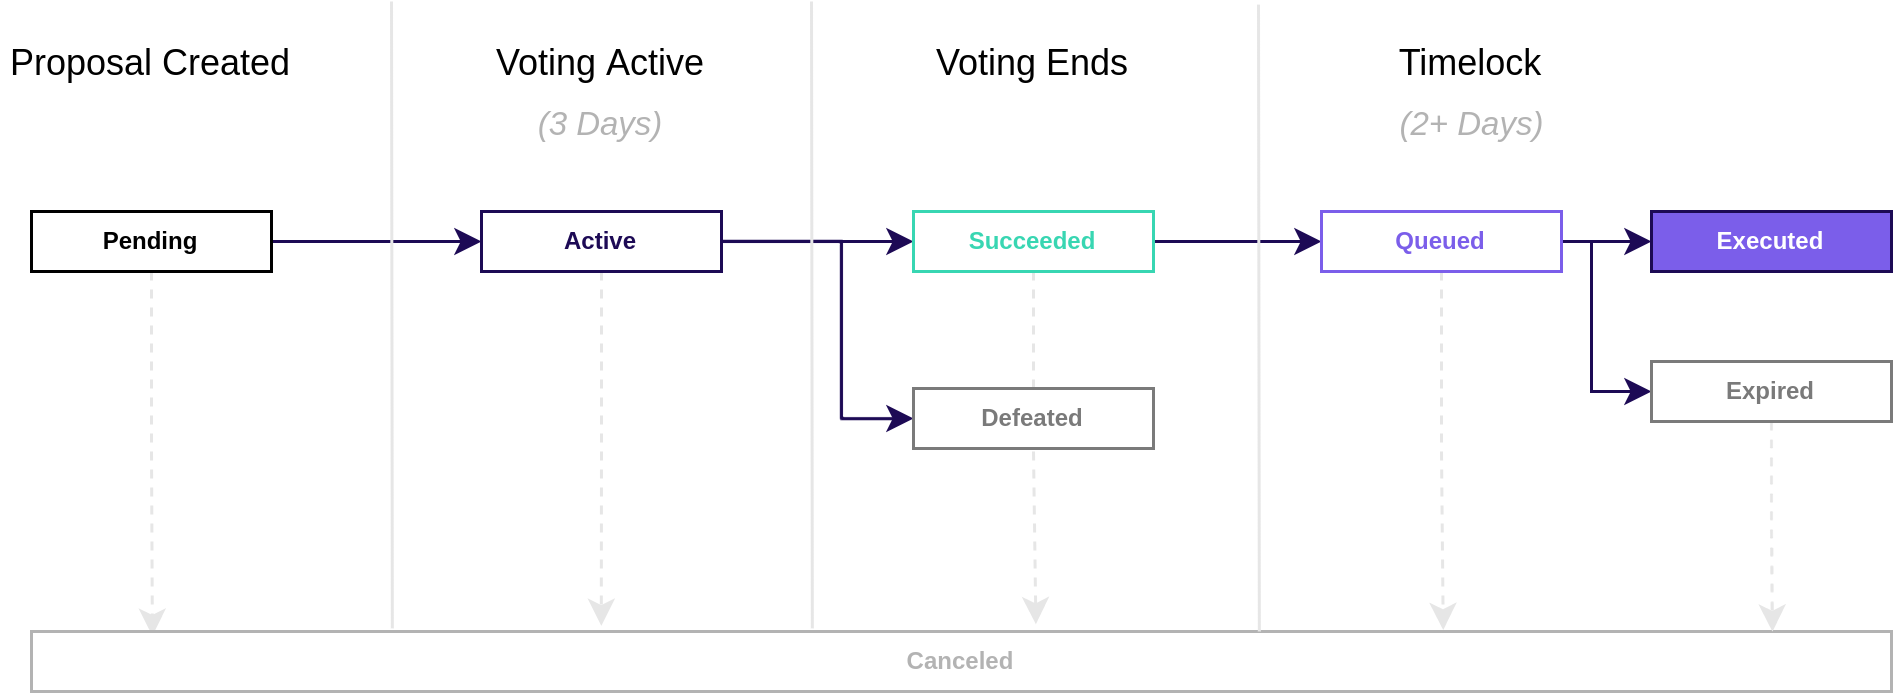

The diagram above was exported from draw.io. Its source (the exported page's mxGraphModel, read from the mxfile embedded in the PNG):
<mxGraphModel dx="718" dy="288" grid="0" gridSize="10" guides="1" tooltips="1" connect="1" arrows="1" fold="1" page="1" pageScale="1" pageWidth="850" pageHeight="1100" math="0" shadow="0">
  <root>
    <mxCell id="Ubo0uqq5MD9M1SNet3Bx-0" />
    <mxCell id="Ubo0uqq5MD9M1SNet3Bx-1" parent="Ubo0uqq5MD9M1SNet3Bx-0" />
    <mxCell id="a_HtzDhSsHrBvucHvc0a-20" style="edgeStyle=orthogonalEdgeStyle;rounded=0;orthogonalLoop=1;jettySize=auto;html=1;exitX=1;exitY=0.5;exitDx=0;exitDy=0;entryX=0;entryY=0.5;entryDx=0;entryDy=0;fillColor=#B3B3B3;fontColor=#B3B3B3;strokeColor=#1D0A55;" edge="1" parent="Ubo0uqq5MD9M1SNet3Bx-1" source="Ubo0uqq5MD9M1SNet3Bx-2" target="a_HtzDhSsHrBvucHvc0a-11">
      <mxGeometry relative="1" as="geometry" />
    </mxCell>
    <mxCell id="a_HtzDhSsHrBvucHvc0a-27" style="edgeStyle=orthogonalEdgeStyle;rounded=0;orthogonalLoop=1;jettySize=auto;html=1;exitX=0.5;exitY=1;exitDx=0;exitDy=0;entryX=0.065;entryY=0.072;entryDx=0;entryDy=0;entryPerimeter=0;fillColor=#B3B3B3;fontColor=#66FF66;dashed=1;strokeColor=#E6E6E6;" edge="1" parent="Ubo0uqq5MD9M1SNet3Bx-1" source="Ubo0uqq5MD9M1SNet3Bx-2" target="a_HtzDhSsHrBvucHvc0a-10">
      <mxGeometry relative="1" as="geometry" />
    </mxCell>
    <mxCell id="Ubo0uqq5MD9M1SNet3Bx-2" value="&lt;b style=&quot;font-size: 8px&quot;&gt;Pending&lt;/b&gt;" style="rounded=0;whiteSpace=wrap;html=1;fontSize=8;" vertex="1" parent="Ubo0uqq5MD9M1SNet3Bx-1">
      <mxGeometry x="70" y="120" width="80" height="20" as="geometry" />
    </mxCell>
    <mxCell id="Ubo0uqq5MD9M1SNet3Bx-3" value="&lt;b style=&quot;font-size: 8px&quot;&gt;Executed&lt;/b&gt;" style="rounded=0;whiteSpace=wrap;html=1;strokeColor=#1D0A55;fillColor=#7B5EEA;fontColor=#FFFFFF;fontSize=8;" vertex="1" parent="Ubo0uqq5MD9M1SNet3Bx-1">
      <mxGeometry x="610" y="120" width="80" height="20" as="geometry" />
    </mxCell>
    <mxCell id="a_HtzDhSsHrBvucHvc0a-1" value="Proposal Created" style="text;html=1;strokeColor=none;fillColor=none;align=center;verticalAlign=middle;whiteSpace=wrap;rounded=0;" vertex="1" parent="Ubo0uqq5MD9M1SNet3Bx-1">
      <mxGeometry x="60" y="60" width="100" height="20" as="geometry" />
    </mxCell>
    <mxCell id="a_HtzDhSsHrBvucHvc0a-2" value="Voting Active" style="text;html=1;strokeColor=none;fillColor=none;align=center;verticalAlign=middle;whiteSpace=wrap;rounded=0;" vertex="1" parent="Ubo0uqq5MD9M1SNet3Bx-1">
      <mxGeometry x="210" y="60" width="100" height="20" as="geometry" />
    </mxCell>
    <mxCell id="a_HtzDhSsHrBvucHvc0a-4" value="Voting Ends" style="text;html=1;strokeColor=none;fillColor=none;align=center;verticalAlign=middle;whiteSpace=wrap;rounded=0;" vertex="1" parent="Ubo0uqq5MD9M1SNet3Bx-1">
      <mxGeometry x="354" y="60" width="100" height="20" as="geometry" />
    </mxCell>
    <mxCell id="a_HtzDhSsHrBvucHvc0a-5" value="Timelock" style="text;html=1;strokeColor=none;fillColor=none;align=center;verticalAlign=middle;whiteSpace=wrap;rounded=0;" vertex="1" parent="Ubo0uqq5MD9M1SNet3Bx-1">
      <mxGeometry x="500" y="60" width="100" height="20" as="geometry" />
    </mxCell>
    <mxCell id="a_HtzDhSsHrBvucHvc0a-7" value="&lt;font style=&quot;font-size: 11px&quot;&gt;(3 Days)&lt;/font&gt;" style="text;html=1;strokeColor=none;fillColor=none;align=center;verticalAlign=middle;whiteSpace=wrap;rounded=0;fontColor=#B3B3B3;fontStyle=2" vertex="1" parent="Ubo0uqq5MD9M1SNet3Bx-1">
      <mxGeometry x="235" y="80" width="50" height="20" as="geometry" />
    </mxCell>
    <mxCell id="a_HtzDhSsHrBvucHvc0a-9" value="&lt;font style=&quot;font-size: 11px&quot;&gt;(2+ Days)&lt;/font&gt;" style="text;html=1;strokeColor=none;fillColor=none;align=center;verticalAlign=middle;whiteSpace=wrap;rounded=0;fontColor=#B3B3B3;fontStyle=2" vertex="1" parent="Ubo0uqq5MD9M1SNet3Bx-1">
      <mxGeometry x="517.5" y="80" width="65" height="20" as="geometry" />
    </mxCell>
    <mxCell id="a_HtzDhSsHrBvucHvc0a-10" value="&lt;b style=&quot;font-size: 8px&quot;&gt;Canceled&lt;/b&gt;" style="rounded=0;whiteSpace=wrap;html=1;fontSize=8;strokeColor=#B3B3B3;fontColor=#B3B3B3;" vertex="1" parent="Ubo0uqq5MD9M1SNet3Bx-1">
      <mxGeometry x="70" y="260" width="620" height="20" as="geometry" />
    </mxCell>
    <mxCell id="a_HtzDhSsHrBvucHvc0a-21" style="edgeStyle=orthogonalEdgeStyle;rounded=0;orthogonalLoop=1;jettySize=auto;html=1;exitX=1;exitY=0.5;exitDx=0;exitDy=0;fillColor=#B3B3B3;fontColor=#B3B3B3;strokeColor=#1D0A55;" edge="1" parent="Ubo0uqq5MD9M1SNet3Bx-1" source="a_HtzDhSsHrBvucHvc0a-11" target="a_HtzDhSsHrBvucHvc0a-12">
      <mxGeometry relative="1" as="geometry" />
    </mxCell>
    <mxCell id="a_HtzDhSsHrBvucHvc0a-22" style="edgeStyle=orthogonalEdgeStyle;rounded=0;orthogonalLoop=1;jettySize=auto;html=1;exitX=1;exitY=0.5;exitDx=0;exitDy=0;entryX=0;entryY=0.5;entryDx=0;entryDy=0;fillColor=#B3B3B3;fontColor=#B3B3B3;strokeColor=#1D0A55;" edge="1" parent="Ubo0uqq5MD9M1SNet3Bx-1" source="a_HtzDhSsHrBvucHvc0a-11" target="a_HtzDhSsHrBvucHvc0a-14">
      <mxGeometry relative="1" as="geometry">
        <Array as="points">
          <mxPoint x="340" y="130" />
          <mxPoint x="340" y="189" />
        </Array>
      </mxGeometry>
    </mxCell>
    <mxCell id="a_HtzDhSsHrBvucHvc0a-30" style="edgeStyle=orthogonalEdgeStyle;rounded=0;orthogonalLoop=1;jettySize=auto;html=1;exitX=0.5;exitY=1;exitDx=0;exitDy=0;dashed=1;strokeColor=#E6E6E6;fillColor=#B3B3B3;fontColor=#38D6B2;" edge="1" parent="Ubo0uqq5MD9M1SNet3Bx-1" source="a_HtzDhSsHrBvucHvc0a-11">
      <mxGeometry relative="1" as="geometry">
        <mxPoint x="259.9310344827586" y="258.137939453125" as="targetPoint" />
      </mxGeometry>
    </mxCell>
    <mxCell id="a_HtzDhSsHrBvucHvc0a-11" value="&lt;b style=&quot;font-size: 8px&quot;&gt;Active&lt;/b&gt;" style="rounded=0;whiteSpace=wrap;html=1;fontSize=8;fillColor=#FFFFFF;fontColor=#1D0A55;strokeColor=#1D0A55;" vertex="1" parent="Ubo0uqq5MD9M1SNet3Bx-1">
      <mxGeometry x="220" y="120" width="80" height="20" as="geometry" />
    </mxCell>
    <mxCell id="a_HtzDhSsHrBvucHvc0a-23" style="edgeStyle=orthogonalEdgeStyle;rounded=0;orthogonalLoop=1;jettySize=auto;html=1;exitX=1;exitY=0.5;exitDx=0;exitDy=0;entryX=0;entryY=0.5;entryDx=0;entryDy=0;fillColor=#B3B3B3;fontColor=#B3B3B3;strokeColor=#1D0A55;" edge="1" parent="Ubo0uqq5MD9M1SNet3Bx-1" source="a_HtzDhSsHrBvucHvc0a-12" target="a_HtzDhSsHrBvucHvc0a-13">
      <mxGeometry relative="1" as="geometry" />
    </mxCell>
    <mxCell id="a_HtzDhSsHrBvucHvc0a-31" style="edgeStyle=orthogonalEdgeStyle;rounded=0;orthogonalLoop=1;jettySize=auto;html=1;exitX=0.5;exitY=1;exitDx=0;exitDy=0;entryX=0.54;entryY=-0.121;entryDx=0;entryDy=0;entryPerimeter=0;dashed=1;strokeColor=#E6E6E6;fillColor=#B3B3B3;fontColor=#38D6B2;" edge="1" parent="Ubo0uqq5MD9M1SNet3Bx-1" source="a_HtzDhSsHrBvucHvc0a-12" target="a_HtzDhSsHrBvucHvc0a-10">
      <mxGeometry relative="1" as="geometry" />
    </mxCell>
    <mxCell id="a_HtzDhSsHrBvucHvc0a-12" value="&lt;b style=&quot;font-size: 8px&quot;&gt;Succeeded&lt;/b&gt;" style="rounded=0;whiteSpace=wrap;html=1;fontSize=8;fillColor=#FFFFFF;strokeColor=#38D6B2;fontColor=#38D6B2;" vertex="1" parent="Ubo0uqq5MD9M1SNet3Bx-1">
      <mxGeometry x="364" y="120" width="80" height="20" as="geometry" />
    </mxCell>
    <mxCell id="a_HtzDhSsHrBvucHvc0a-24" style="edgeStyle=orthogonalEdgeStyle;rounded=0;orthogonalLoop=1;jettySize=auto;html=1;exitX=1;exitY=0.5;exitDx=0;exitDy=0;entryX=0;entryY=0.5;entryDx=0;entryDy=0;fillColor=#B3B3B3;fontColor=#B3B3B3;strokeColor=#1D0A55;" edge="1" parent="Ubo0uqq5MD9M1SNet3Bx-1" source="a_HtzDhSsHrBvucHvc0a-13" target="Ubo0uqq5MD9M1SNet3Bx-3">
      <mxGeometry relative="1" as="geometry" />
    </mxCell>
    <mxCell id="a_HtzDhSsHrBvucHvc0a-26" style="edgeStyle=orthogonalEdgeStyle;rounded=0;orthogonalLoop=1;jettySize=auto;html=1;exitX=1;exitY=0.5;exitDx=0;exitDy=0;entryX=0;entryY=0.5;entryDx=0;entryDy=0;fillColor=#B3B3B3;fontColor=#B3B3B3;strokeColor=#1D0A55;" edge="1" parent="Ubo0uqq5MD9M1SNet3Bx-1" source="a_HtzDhSsHrBvucHvc0a-13" target="a_HtzDhSsHrBvucHvc0a-15">
      <mxGeometry relative="1" as="geometry">
        <Array as="points">
          <mxPoint x="590" y="130" />
          <mxPoint x="590" y="180" />
        </Array>
      </mxGeometry>
    </mxCell>
    <mxCell id="a_HtzDhSsHrBvucHvc0a-32" style="edgeStyle=orthogonalEdgeStyle;rounded=0;orthogonalLoop=1;jettySize=auto;html=1;exitX=0.5;exitY=1;exitDx=0;exitDy=0;entryX=0.759;entryY=-0.024;entryDx=0;entryDy=0;entryPerimeter=0;dashed=1;strokeColor=#E6E6E6;fillColor=#B3B3B3;fontColor=#38D6B2;" edge="1" parent="Ubo0uqq5MD9M1SNet3Bx-1" source="a_HtzDhSsHrBvucHvc0a-13" target="a_HtzDhSsHrBvucHvc0a-10">
      <mxGeometry relative="1" as="geometry" />
    </mxCell>
    <mxCell id="a_HtzDhSsHrBvucHvc0a-13" value="&lt;b style=&quot;font-size: 8px&quot;&gt;Queued&lt;/b&gt;" style="rounded=0;whiteSpace=wrap;html=1;fontSize=8;fillColor=#FFFFFF;strokeColor=#7B5EEA;fontColor=#7B5EEA;" vertex="1" parent="Ubo0uqq5MD9M1SNet3Bx-1">
      <mxGeometry x="500" y="120" width="80" height="20" as="geometry" />
    </mxCell>
    <mxCell id="a_HtzDhSsHrBvucHvc0a-14" value="&lt;b style=&quot;font-size: 8px&quot;&gt;Defeated&lt;/b&gt;" style="rounded=0;whiteSpace=wrap;html=1;fontSize=8;fillColor=#FFFFFF;strokeColor=#7A7A7A;fontColor=#7A7A7A;" vertex="1" parent="Ubo0uqq5MD9M1SNet3Bx-1">
      <mxGeometry x="364" y="179" width="80" height="20" as="geometry" />
    </mxCell>
    <mxCell id="a_HtzDhSsHrBvucHvc0a-34" style="edgeStyle=orthogonalEdgeStyle;rounded=0;orthogonalLoop=1;jettySize=auto;html=1;exitX=0.5;exitY=1;exitDx=0;exitDy=0;entryX=0.936;entryY=0.003;entryDx=0;entryDy=0;entryPerimeter=0;dashed=1;strokeColor=#E6E6E6;fillColor=#B3B3B3;fontColor=#38D6B2;" edge="1" parent="Ubo0uqq5MD9M1SNet3Bx-1" source="a_HtzDhSsHrBvucHvc0a-15" target="a_HtzDhSsHrBvucHvc0a-10">
      <mxGeometry relative="1" as="geometry" />
    </mxCell>
    <mxCell id="a_HtzDhSsHrBvucHvc0a-15" value="&lt;b style=&quot;font-size: 8px&quot;&gt;Expired&lt;/b&gt;" style="rounded=0;whiteSpace=wrap;html=1;fontSize=8;fillColor=#FFFFFF;fontColor=#7A7A7A;strokeColor=#7A7A7A;" vertex="1" parent="Ubo0uqq5MD9M1SNet3Bx-1">
      <mxGeometry x="610" y="170" width="80" height="20" as="geometry" />
    </mxCell>
    <mxCell id="a_HtzDhSsHrBvucHvc0a-16" value="" style="endArrow=none;html=1;fillColor=#B3B3B3;fontColor=#1D0A55;exitX=0.194;exitY=-0.052;exitDx=0;exitDy=0;exitPerimeter=0;strokeColor=#E6E6E6;rounded=0;" edge="1" parent="Ubo0uqq5MD9M1SNet3Bx-1" source="a_HtzDhSsHrBvucHvc0a-10">
      <mxGeometry width="50" height="50" relative="1" as="geometry">
        <mxPoint x="190" y="200" as="sourcePoint" />
        <mxPoint x="190" y="50" as="targetPoint" />
      </mxGeometry>
    </mxCell>
    <mxCell id="a_HtzDhSsHrBvucHvc0a-18" value="" style="endArrow=none;html=1;fillColor=#B3B3B3;fontColor=#1D0A55;exitX=0.194;exitY=-0.052;exitDx=0;exitDy=0;exitPerimeter=0;strokeColor=#E6E6E6;rounded=0;" edge="1" parent="Ubo0uqq5MD9M1SNet3Bx-1">
      <mxGeometry width="50" height="50" relative="1" as="geometry">
        <mxPoint x="330.28" y="258.9599999999999" as="sourcePoint" />
        <mxPoint x="330" y="50" as="targetPoint" />
      </mxGeometry>
    </mxCell>
    <mxCell id="a_HtzDhSsHrBvucHvc0a-19" value="" style="endArrow=none;html=1;fillColor=#B3B3B3;fontColor=#1D0A55;exitX=0.194;exitY=-0.052;exitDx=0;exitDy=0;exitPerimeter=0;strokeColor=#E6E6E6;rounded=0;" edge="1" parent="Ubo0uqq5MD9M1SNet3Bx-1">
      <mxGeometry width="50" height="50" relative="1" as="geometry">
        <mxPoint x="479.28" y="259.99999999999994" as="sourcePoint" />
        <mxPoint x="479" y="51.04" as="targetPoint" />
      </mxGeometry>
    </mxCell>
  </root>
</mxGraphModel>